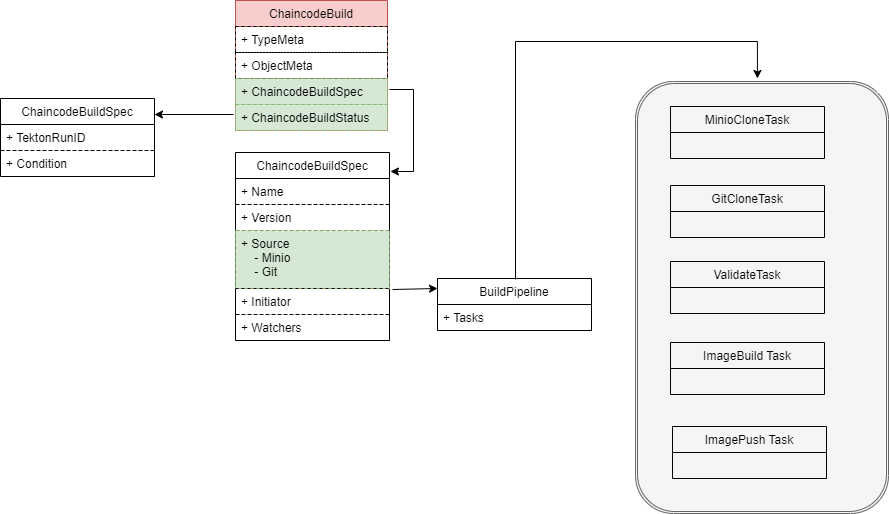

The diagram above was exported from draw.io. Its source (the exported page's mxGraphModel, read from the mxfile embedded in the PNG):
<mxGraphModel dx="3564" dy="449" grid="0" gridSize="10" guides="1" tooltips="1" connect="0" arrows="0" fold="1" page="0" pageScale="1" pageWidth="827" pageHeight="1169" background="none" math="0" shadow="0">
  <root>
    <mxCell id="0" />
    <mxCell id="1" parent="0" />
    <mxCell id="139" value="" style="shape=ext;double=1;rounded=1;whiteSpace=wrap;html=1;fillColor=#f5f5f5;fontColor=#333333;strokeColor=#666666;" parent="1" vertex="1">
      <mxGeometry x="-1401" y="174" width="253" height="432" as="geometry" />
    </mxCell>
    <mxCell id="35" value="ChaincodeBuildSpec" style="swimlane;fontStyle=0;childLayout=stackLayout;horizontal=1;startSize=26;fillColor=none;horizontalStack=0;resizeParent=1;resizeParentMax=0;resizeLast=0;collapsible=1;marginBottom=0;rounded=0;shadow=0;comic=0;" parent="1" vertex="1">
      <mxGeometry x="-1801" y="245" width="154" height="188" as="geometry" />
    </mxCell>
    <mxCell id="37" value="+ Name" style="text;strokeColor=#000000;fillColor=none;align=left;verticalAlign=top;spacingLeft=4;spacingRight=4;overflow=hidden;rotatable=0;points=[[0,0.5],[1,0.5]];portConstraint=eastwest;dashed=1;rounded=0;gradientColor=none;" parent="35" vertex="1">
      <mxGeometry y="26" width="154" height="26" as="geometry" />
    </mxCell>
    <mxCell id="132" value="+ Version" style="text;strokeColor=#000000;fillColor=none;align=left;verticalAlign=top;spacingLeft=4;spacingRight=4;overflow=hidden;rotatable=0;points=[[0,0.5],[1,0.5]];portConstraint=eastwest;dashed=1;rounded=0;gradientColor=none;" parent="35" vertex="1">
      <mxGeometry y="52" width="154" height="26" as="geometry" />
    </mxCell>
    <mxCell id="39" value="+ Source&#10;    - Minio&#10;    - Git " style="text;strokeColor=#82b366;fillColor=#d5e8d4;align=left;verticalAlign=top;spacingLeft=4;spacingRight=4;overflow=hidden;rotatable=0;points=[[0,0.5],[1,0.5]];portConstraint=eastwest;dashed=1;rounded=0;" parent="35" vertex="1">
      <mxGeometry y="78" width="154" height="58" as="geometry" />
    </mxCell>
    <mxCell id="115" value="+ Initiator" style="text;strokeColor=#000000;fillColor=none;align=left;verticalAlign=top;spacingLeft=4;spacingRight=4;overflow=hidden;rotatable=0;points=[[0,0.5],[1,0.5]];portConstraint=eastwest;dashed=1;rounded=0;gradientColor=none;" parent="35" vertex="1">
      <mxGeometry y="136" width="154" height="26" as="geometry" />
    </mxCell>
    <mxCell id="144" value="+ Watchers" style="text;strokeColor=#000000;fillColor=none;align=left;verticalAlign=top;spacingLeft=4;spacingRight=4;overflow=hidden;rotatable=0;points=[[0,0.5],[1,0.5]];portConstraint=eastwest;dashed=1;rounded=0;gradientColor=none;" parent="35" vertex="1">
      <mxGeometry y="162" width="154" height="26" as="geometry" />
    </mxCell>
    <mxCell id="42" value="ChaincodeBuild" style="swimlane;fontStyle=0;childLayout=stackLayout;horizontal=1;startSize=26;fillColor=#f8cecc;horizontalStack=0;resizeParent=1;resizeParentMax=0;resizeLast=0;collapsible=1;marginBottom=0;rounded=0;shadow=0;comic=0;swimlaneLine=1;glass=0;swimlaneFillColor=none;strokeColor=#b85450;" parent="1" vertex="1">
      <mxGeometry x="-1801" y="93" width="152" height="130" as="geometry">
        <mxRectangle x="110" y="120" width="90" height="26" as="alternateBounds" />
      </mxGeometry>
    </mxCell>
    <mxCell id="43" value="+ TypeMeta" style="text;strokeColor=#000000;fillColor=none;align=left;verticalAlign=top;spacingLeft=4;spacingRight=4;overflow=hidden;rotatable=0;points=[[0,0.5],[1,0.5]];portConstraint=eastwest;dashed=1;rounded=0;glass=0;" parent="42" vertex="1">
      <mxGeometry y="26" width="152" height="26" as="geometry" />
    </mxCell>
    <mxCell id="44" value="+ ObjectMeta" style="text;strokeColor=#000000;fillColor=none;align=left;verticalAlign=top;spacingLeft=4;spacingRight=4;overflow=hidden;rotatable=0;points=[[0,0.5],[1,0.5]];portConstraint=eastwest;dashed=1;rounded=0;glass=0;" parent="42" vertex="1">
      <mxGeometry y="52" width="152" height="26" as="geometry" />
    </mxCell>
    <mxCell id="45" value="+ ChaincodeBuildSpec" style="text;strokeColor=#82b366;fillColor=#d5e8d4;align=left;verticalAlign=top;spacingLeft=4;spacingRight=4;overflow=hidden;rotatable=0;points=[[0,0.5],[1,0.5]];portConstraint=eastwest;rounded=0;dashed=1;glass=0;" parent="42" vertex="1">
      <mxGeometry y="78" width="152" height="26" as="geometry" />
    </mxCell>
    <mxCell id="46" value="+ ChaincodeBuildStatus" style="text;strokeColor=#82b366;fillColor=#d5e8d4;align=left;verticalAlign=top;spacingLeft=4;spacingRight=4;overflow=hidden;rotatable=0;points=[[0,0.5],[1,0.5]];portConstraint=eastwest;rounded=0;dashed=1;glass=0;" parent="42" vertex="1">
      <mxGeometry y="104" width="152" height="26" as="geometry" />
    </mxCell>
    <mxCell id="109" value="" style="endArrow=classic;html=1;rounded=0;entryX=1.013;entryY=0.173;entryDx=0;entryDy=0;entryPerimeter=0;" parent="1" edge="1">
      <mxGeometry width="50" height="50" relative="1" as="geometry">
        <mxPoint x="-1803" y="207" as="sourcePoint" />
        <mxPoint x="-1881.998" y="206.9960000000001" as="targetPoint" />
      </mxGeometry>
    </mxCell>
    <mxCell id="110" value="ChaincodeBuildSpec" style="swimlane;fontStyle=0;childLayout=stackLayout;horizontal=1;startSize=26;fillColor=none;horizontalStack=0;resizeParent=1;resizeParentMax=0;resizeLast=0;collapsible=1;marginBottom=0;rounded=0;shadow=0;comic=0;" parent="1" vertex="1">
      <mxGeometry x="-2036" y="191" width="154" height="78" as="geometry" />
    </mxCell>
    <mxCell id="112" value="+ TektonRunID" style="text;strokeColor=#000000;fillColor=none;align=left;verticalAlign=top;spacingLeft=4;spacingRight=4;overflow=hidden;rotatable=0;points=[[0,0.5],[1,0.5]];portConstraint=eastwest;dashed=1;rounded=0;gradientColor=none;" parent="110" vertex="1">
      <mxGeometry y="26" width="154" height="26" as="geometry" />
    </mxCell>
    <mxCell id="111" value="+ Condition" style="text;strokeColor=#000000;fillColor=none;align=left;verticalAlign=top;spacingLeft=4;spacingRight=4;overflow=hidden;rotatable=0;points=[[0,0.5],[1,0.5]];portConstraint=eastwest;dashed=1;rounded=0;gradientColor=none;" parent="110" vertex="1">
      <mxGeometry y="52" width="154" height="26" as="geometry" />
    </mxCell>
    <mxCell id="127" value="GitCloneTask" style="swimlane;fontStyle=0;childLayout=stackLayout;horizontal=1;startSize=26;fillColor=none;horizontalStack=0;resizeParent=1;resizeParentMax=0;resizeLast=0;collapsible=1;marginBottom=0;rounded=0;shadow=0;comic=0;" parent="1" vertex="1">
      <mxGeometry x="-1366" y="278" width="154" height="52" as="geometry" />
    </mxCell>
    <mxCell id="128" value="MinioCloneTask" style="swimlane;fontStyle=0;childLayout=stackLayout;horizontal=1;startSize=26;fillColor=none;horizontalStack=0;resizeParent=1;resizeParentMax=0;resizeLast=0;collapsible=1;marginBottom=0;rounded=0;shadow=0;comic=0;" parent="1" vertex="1">
      <mxGeometry x="-1366" y="199" width="154" height="52" as="geometry" />
    </mxCell>
    <mxCell id="129" value="ImageBuild Task" style="swimlane;fontStyle=0;childLayout=stackLayout;horizontal=1;startSize=26;fillColor=none;horizontalStack=0;resizeParent=1;resizeParentMax=0;resizeLast=0;collapsible=1;marginBottom=0;rounded=0;shadow=0;comic=0;" parent="1" vertex="1">
      <mxGeometry x="-1366" y="435" width="154" height="52" as="geometry" />
    </mxCell>
    <mxCell id="130" value="ValidateTask" style="swimlane;fontStyle=0;childLayout=stackLayout;horizontal=1;startSize=26;fillColor=none;horizontalStack=0;resizeParent=1;resizeParentMax=0;resizeLast=0;collapsible=1;marginBottom=0;rounded=0;shadow=0;comic=0;" parent="1" vertex="1">
      <mxGeometry x="-1366" y="354" width="154" height="52" as="geometry" />
    </mxCell>
    <mxCell id="131" value="ImagePush Task" style="swimlane;fontStyle=0;childLayout=stackLayout;horizontal=1;startSize=26;fillColor=none;horizontalStack=0;resizeParent=1;resizeParentMax=0;resizeLast=0;collapsible=1;marginBottom=0;rounded=0;shadow=0;comic=0;" parent="1" vertex="1">
      <mxGeometry x="-1364" y="519" width="154" height="52" as="geometry" />
    </mxCell>
    <mxCell id="133" value="BuildPipeline" style="swimlane;fontStyle=0;childLayout=stackLayout;horizontal=1;startSize=26;fillColor=none;horizontalStack=0;resizeParent=1;resizeParentMax=0;resizeLast=0;collapsible=1;marginBottom=0;rounded=0;shadow=0;comic=0;" parent="1" vertex="1">
      <mxGeometry x="-1599" y="371" width="154" height="52" as="geometry" />
    </mxCell>
    <mxCell id="134" value="+ Tasks" style="text;strokeColor=#000000;fillColor=none;align=left;verticalAlign=top;spacingLeft=4;spacingRight=4;overflow=hidden;rotatable=0;points=[[0,0.5],[1,0.5]];portConstraint=eastwest;dashed=1;rounded=0;gradientColor=none;" parent="133" vertex="1">
      <mxGeometry y="26" width="154" height="26" as="geometry" />
    </mxCell>
    <mxCell id="140" value="" style="endArrow=classic;html=1;exitX=1.013;exitY=0.423;exitDx=0;exitDy=0;exitPerimeter=0;entryX=1.006;entryY=0.101;entryDx=0;entryDy=0;entryPerimeter=0;edgeStyle=orthogonalEdgeStyle;rounded=0;" parent="1" source="45" target="35" edge="1">
      <mxGeometry width="50" height="50" relative="1" as="geometry">
        <mxPoint x="-1551" y="437" as="sourcePoint" />
        <mxPoint x="-1501" y="387" as="targetPoint" />
        <Array as="points">
          <mxPoint x="-1623" y="182" />
          <mxPoint x="-1623" y="264" />
        </Array>
      </mxGeometry>
    </mxCell>
    <mxCell id="142" value="" style="endArrow=classic;html=1;rounded=0;entryX=0;entryY=0.192;entryDx=0;entryDy=0;entryPerimeter=0;" parent="1" target="133" edge="1">
      <mxGeometry width="50" height="50" relative="1" as="geometry">
        <mxPoint x="-1644" y="382" as="sourcePoint" />
        <mxPoint x="-1594" y="332" as="targetPoint" />
      </mxGeometry>
    </mxCell>
    <mxCell id="143" value="" style="endArrow=classic;html=1;rounded=0;entryX=0.482;entryY=-0.007;entryDx=0;entryDy=0;entryPerimeter=0;edgeStyle=orthogonalEdgeStyle;" parent="1" target="139" edge="1">
      <mxGeometry width="50" height="50" relative="1" as="geometry">
        <mxPoint x="-1521" y="372" as="sourcePoint" />
        <mxPoint x="-1471" y="322" as="targetPoint" />
        <Array as="points">
          <mxPoint x="-1521" y="134" />
          <mxPoint x="-1279" y="134" />
        </Array>
      </mxGeometry>
    </mxCell>
  </root>
</mxGraphModel>